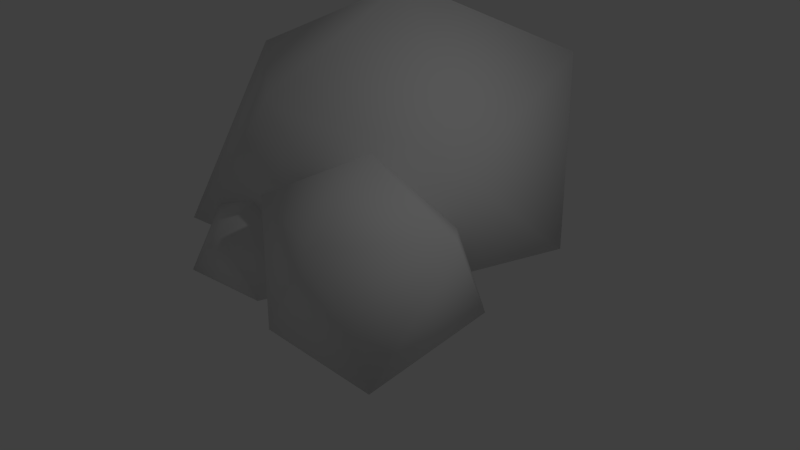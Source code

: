 # Source: stones.blend  (saved by Blender 2.75.0; exported with 4.5.12 LTS)
import bpy
from mathutils import Matrix  # noqa: F401  (used for matrix-valued properties, if any)

bpy.ops.wm.read_factory_settings(use_empty=True)
scene = bpy.context.scene
scene.name = 'Scene'

# ---- collections
col_collection_1 = bpy.data.collections.new('Collection 1'); scene.collection.children.link(col_collection_1)

# ---- world
world_world = bpy.data.worlds.new('World'); scene.world = world_world
world_world.color = (0.05088, 0.05088, 0.05088)
world_world.use_sun_shadow = False
world_world.sun_shadow_jitter_overblur = 0.0
world_world.cycles.sampling_method = 'MANUAL'
world_world.cycles.sample_map_resolution = 256

# ---- cameras
cam_camera = bpy.data.cameras.new('Camera')
cam_camera.clip_end = 100.0
cam_camera.lens = 35.0
cam_camera.sensor_width = 32.0
cam_camera.sensor_height = 18.0
cam_camera.ortho_scale = 7.314
cam_camera.dof.focus_distance = 0.0
cam_camera.dof.aperture_fstop = 128.0

# ---- lights
light_lamp = bpy.data.lights.new('Lamp', 'POINT')
light_lamp.transmission_factor = 0.0
light_lamp.cutoff_distance = 30.0
light_lamp.energy = 100.0
light_lamp.shadow_buffer_clip_start = 1.001
light_lamp.shadow_soft_size = 0.1
light_lamp.shadow_maximum_resolution = 0.006
light_lamp.use_absolute_resolution = True
light_lamp.cycles.use_multiple_importance_sampling = False

# ---- meshes
me_icosphere = bpy.data.meshes.new('Icosphere')
me_icosphere.from_pydata([(0.0, 0.0, -1.141), (1.422, -1.364, -0.729), (-0.4505, -1.387, -0.729), (-1.458, 0.0, -0.729), (-0.4505, 1.387, -0.729), (1.179, 0.8569, -0.729), (0.4505, -1.387, 0.7291), (-1.179, -0.8569, 0.7291), (-1.179, 0.8569, 0.7291), (0.4505, 1.074, 0.156), (1.458, 0.0, 0.7171), (0.0, 0.0, 1.382), (-2.216, 0.0, -1.371), (-3.089, -0.9311, -1.104), (-3.117, 0.282, -1.104), (-2.226, 0.9446, -1.104), (-1.321, 0.3018, -1.104), (-1.652, -0.7581, -1.104), (-3.111, -0.3018, -0.1589), (-2.779, 0.7581, -0.1589), (-1.669, 0.7703, -0.1589), (-1.517, -0.2842, -0.5302), (-2.205, -0.9446, -0.1667), (-2.216, 0.0, 0.2643), (-1.514, 2.056, -1.368), (-3.825, -0.4067, -0.6625), (-3.899, 2.802, -0.6625), (-1.542, 4.555, -0.6625), (0.8536, 2.854, -0.6625), (-0.02331, 0.05098, -0.6625), (-3.882, 1.258, 1.836), (-3.005, 4.061, 1.836), (-0.06784, 4.094, 1.836), (0.3353, 1.304, 0.8542), (-1.487, -0.4424, 1.816), (-1.514, 2.056, 2.956)], [], [(0, 1, 2), (1, 0, 5), (0, 2, 3), (0, 3, 4), (0, 4, 5), (1, 5, 10), (2, 1, 6), (3, 2, 7), (4, 3, 8), (5, 4, 9), (1, 10, 6), (2, 6, 7), (3, 7, 8), (4, 8, 9), (5, 9, 10), (6, 10, 11), (7, 6, 11), (8, 7, 11), (9, 8, 11), (10, 9, 11), (12, 13, 14), (13, 12, 17), (12, 14, 15), (12, 15, 16), (12, 16, 17), (13, 17, 22), (14, 13, 18), (15, 14, 19), (16, 15, 20), (17, 16, 21), (13, 22, 18), (14, 18, 19), (15, 19, 20), (16, 20, 21), (17, 21, 22), (18, 22, 23), (19, 18, 23), (20, 19, 23), (21, 20, 23), (22, 21, 23), (24, 25, 26), (25, 24, 29), (24, 26, 27), (24, 27, 28), (24, 28, 29), (25, 29, 34), (26, 25, 30), (27, 26, 31), (28, 27, 32), (29, 28, 33), (25, 34, 30), (26, 30, 31), (27, 31, 32), (28, 32, 33), (29, 33, 34), (30, 34, 35), (31, 30, 35), (32, 31, 35), (33, 32, 35), (34, 33, 35)])
me_icosphere.polygons.foreach_set('use_smooth', [True] * 60)
_uv = me_icosphere.uv_layers.new(name='UVMap')
_uv.uv.foreach_set('vector', [0.5261, 0.8341, 0.6436, 0.7169, 0.6436, 0.8679, 0.6436, 0.7169, 0.5261, 0.8341, 0.4528, 0.7349, 0.5261, 0.8341, 0.6436, 0.8679, 0.5236, 0.9481, 0.5261, 0.8341, 0.5236, 0.9481, 0.4057, 0.8659, 0.5261, 0.8341, 0.4057, 0.8659, 0.4528, 0.7349, 0.1832, 1.0, 0.0, 1.0, 0.0448, 0.9208, 0.3542, 0.4569, 0.3542, 0.6087, 0.229, 0.5299, 0.9709, 0.121, 0.953, 0.2228, 0.8388, 0.1798, 0.9709, 0.0, 0.9709, 0.121, 0.8498, 0.04206, 0.9664, 0.7124, 0.9664, 0.8475, 0.8916, 0.7694, 0.1832, 1.0, 0.0448, 0.9208, 0.1709, 0.8592, 0.3542, 0.4569, 0.229, 0.5299, 0.2299, 0.3972, 0.9709, 0.121, 0.8388, 0.1798, 0.8498, 0.04206, 0.9664, 0.8475, 0.8316, 0.8975, 0.8916, 0.7694, 0.9664, 0.7124, 0.8916, 0.7694, 0.8326, 0.679, 0.1709, 0.8592, 0.0448, 0.9208, 0.04875, 0.8033, 0.1433, 0.7766, 0.1709, 0.8592, 0.04875, 0.8033, 0.8498, 0.04206, 0.8388, 0.1798, 0.7782, 0.09637, 0.8916, 0.7694, 0.8316, 0.8975, 0.7691, 0.7943, 0.8326, 0.679, 0.8916, 0.7694, 0.7691, 0.7943, 0.3085, 0.6817, 0.3824, 0.6087, 0.3824, 0.7071, 0.3824, 0.6087, 0.3085, 0.6817, 0.2594, 0.6197, 0.3085, 0.6817, 0.3824, 0.7071, 0.3051, 0.7589, 0.3085, 0.6817, 0.3051, 0.7589, 0.229, 0.7049, 0.3085, 0.6817, 0.229, 0.7049, 0.2594, 0.6197, 0.9199, 0.3392, 0.9191, 0.2228, 1.0, 0.2672, 0.6436, 0.77, 0.7302, 0.7169, 0.7302, 0.8076, 0.2761, 0.8479, 0.229, 0.7951, 0.2955, 0.7599, 0.3438, 0.8917, 0.2761, 0.8479, 0.3665, 0.8196, 0.9191, 0.2755, 0.8894, 0.3611, 0.8689, 0.3015, 0.9199, 0.3392, 1.0, 0.2672, 1.0, 0.3413, 0.6436, 0.77, 0.7302, 0.8076, 0.6536, 0.8584, 0.2761, 0.8479, 0.2955, 0.7599, 0.3665, 0.8196, 0.8894, 0.3611, 0.796, 0.3611, 0.8689, 0.3015, 0.9191, 0.2755, 0.8689, 0.3015, 0.8446, 0.2228, 0.7808, 0.2337, 0.8446, 0.2228, 0.7782, 0.2789, 0.6536, 0.8584, 0.7302, 0.8076, 0.7264, 0.8604, 0.3665, 0.8196, 0.2955, 0.7599, 0.3665, 0.7589, 0.8689, 0.3015, 0.796, 0.3611, 0.7782, 0.2789, 0.8446, 0.2228, 0.8689, 0.3015, 0.7782, 0.2789, 0.2101, 0.1931, 0.4057, 0.0, 0.4057, 0.2601, 0.4057, 0.0, 0.2101, 0.1931, 0.08034, 0.02908, 0.2101, 0.1931, 0.4057, 0.2601, 0.2011, 0.3972, 0.2101, 0.1931, 0.2011, 0.3972, 0.0, 0.2544, 0.2101, 0.1931, 0.0, 0.2544, 0.08034, 0.02908, 0.7713, 0.6733, 0.7691, 0.3657, 0.9832, 0.4829, 0.0, 0.5376, 0.229, 0.3972, 0.229, 0.637, 0.53, 0.6012, 0.4057, 0.4614, 0.5816, 0.3683, 0.7092, 0.7169, 0.53, 0.6012, 0.7691, 0.5262, 0.7782, 0.1394, 0.6996, 0.3657, 0.6454, 0.208, 0.7713, 0.6733, 0.9832, 0.4829, 0.9832, 0.679, 0.0, 0.5376, 0.229, 0.637, 0.0265, 0.7715, 0.53, 0.6012, 0.5816, 0.3683, 0.7691, 0.5262, 0.6996, 0.3657, 0.4527, 0.3657, 0.6454, 0.208, 0.7782, 0.1394, 0.6454, 0.208, 0.5812, 0.0, 0.4126, 0.02863, 0.5812, 0.0, 0.4057, 0.1482, 0.0265, 0.7715, 0.229, 0.637, 0.2191, 0.7766, 0.7691, 0.5262, 0.5816, 0.3683, 0.7691, 0.3657, 0.6454, 0.208, 0.4527, 0.3657, 0.4057, 0.1482, 0.5812, 0.0, 0.6454, 0.208, 0.4057, 0.1482])
me_icosphere.use_remesh_preserve_volume = False
me_icosphere.use_remesh_preserve_attributes = False
me_icosphere.use_mirror_vertex_groups = False
me_icosphere.update()

# ---- objects
ob_icosphere = bpy.data.objects.new('Icosphere', me_icosphere)
ob_lamp = bpy.data.objects.new('Lamp', light_lamp)
ob_camera = bpy.data.objects.new('Camera', cam_camera)

# ---- transforms, parenting, visibility, modifiers, constraints
ob_icosphere.location = (0.0, 0.0, 0.0)
ob_icosphere.lineart.crease_threshold = 0.0
ob_lamp.location = (4.076, 1.005, 5.904)
ob_lamp.rotation_euler = (0.6503, 0.05522, 1.866)
ob_lamp.lock_rotations_4d = False
ob_lamp.empty_display_type = 'ARROWS'
ob_lamp.color = (0.0, 0.0, 0.0, 0.0)
ob_lamp.lineart.crease_threshold = 0.0
ob_camera.location = (7.481, -6.508, 5.344)
ob_camera.rotation_euler = (1.109, 0.01082, 0.8149)
ob_camera.lock_rotations_4d = False
ob_camera.empty_display_type = 'ARROWS'
ob_camera.color = (0.0, 0.0, 0.0, 0.0)
ob_camera.display_type = 'WIRE'
ob_camera.lineart.crease_threshold = 0.0

# ---- collection membership
col_collection_1.objects.link(ob_icosphere)
col_collection_1.objects.link(ob_lamp)
col_collection_1.objects.link(ob_camera)

# ---- scene / render settings (as saved in the file)
scene.camera = ob_camera
scene.frame_start = 1; scene.frame_end = 250; scene.frame_set(1)
scene.render.engine = 'BLENDER_EEVEE_NEXT'
scene.render.resolution_percentage = 50
scene.render.dither_intensity = 0.0
scene.cycles.use_denoising = False
scene.cycles.samples = 10
scene.cycles.sampling_pattern = 'TABULATED_SOBOL'
scene.cycles.light_sampling_threshold = 0.0
scene.cycles.use_adaptive_sampling = False
scene.cycles.use_light_tree = False
scene.cycles.blur_glossy = 0.0
scene.cycles.pixel_filter_type = 'GAUSSIAN'
scene.cycles.sample_clamp_indirect = 0.0
scene.view_settings.view_transform = 'Standard'
bpy.context.view_layer.update()
